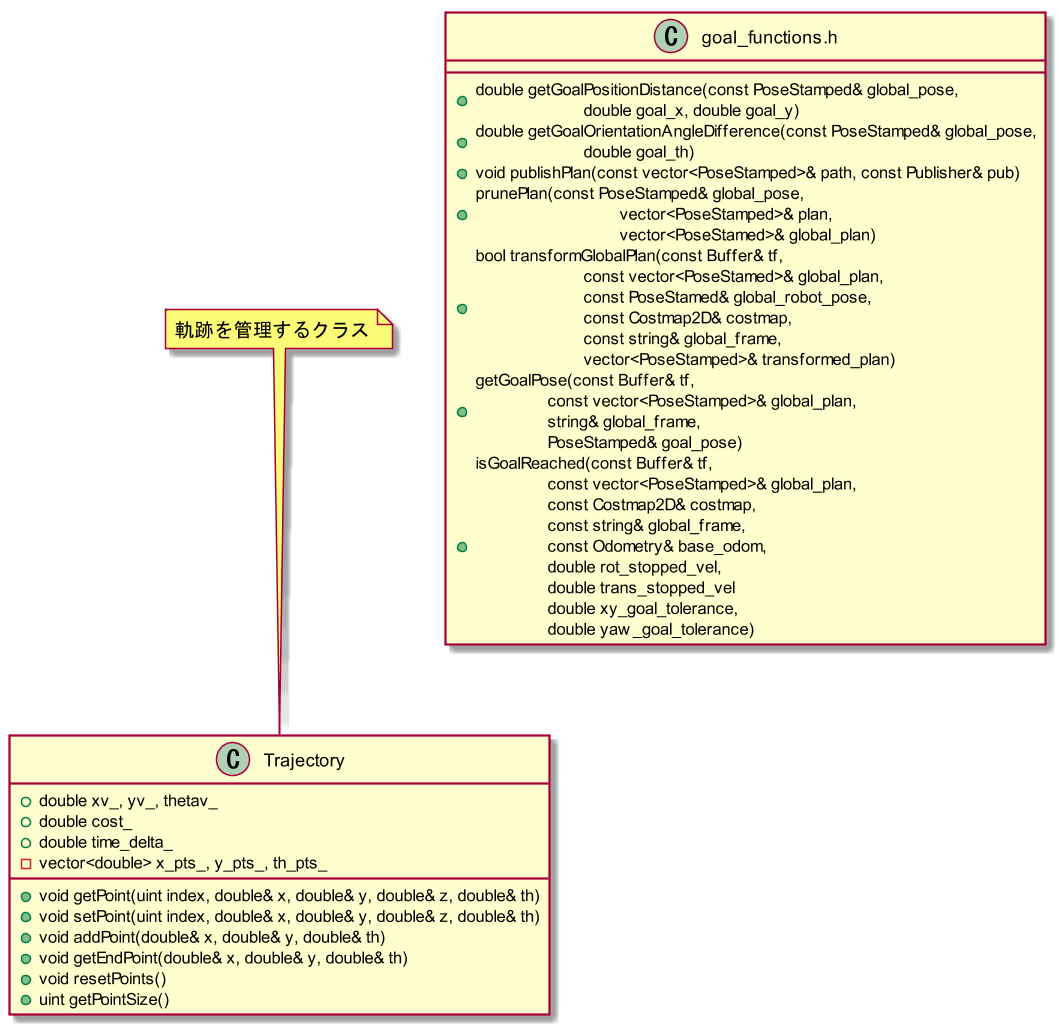

The diagram above was rendered by PlantUML. Its source (embedded in the PNG):
@startuml

scale 1.5

class "Trajectory" {
    +double xv_, yv_, thetav_
    +double cost_
    +double time_delta_
    -vector<double> x_pts_, y_pts_, th_pts_
    +void getPoint(uint index, double& x, double& y, double& z, double& th)
    +void setPoint(uint index, double& x, double& y, double& z, double& th)
    +void addPoint(double& x, double& y, double& th)
    +void getEndPoint(double& x, double& y, double& th)
    +void resetPoints()
    +uint getPointSize()
}
note top: 軌跡を管理するクラス

class goal_functions as "goal_functions.h" {
    +double getGoalPositionDistance(const PoseStamped& global_pose,\n\t\t\tdouble goal_x, double goal_y)
    +double getGoalOrientationAngleDifference(const PoseStamped& global_pose,\n\t\t\tdouble goal_th)
    +void publishPlan(const vector<PoseStamped>& path, const Publisher& pub)
    +prunePlan(const PoseStamped& global_pose,\n\t\t\t\tvector<PoseStamped>& plan,\n\t\t\t\tvector<PoseStamed>& global_plan)
    +bool transformGlobalPlan(const Buffer& tf,\n\t\t\tconst vector<PoseStamed>& global_plan,\n\t\t\tconst PoseStamed& global_robot_pose,\n\t\t\tconst Costmap2D& costmap,\n\t\t\tconst string& global_frame,\n\t\t\tvector<PoseStamped>& transformed_plan)
    +getGoalPose(const Buffer& tf,\n\t\tconst vector<PoseStamped>& global_plan,\n\t\tstring& global_frame,\n\t\tPoseStamped& goal_pose)
    +isGoalReached(const Buffer& tf,\n\t\tconst vector<PoseStamped>& global_plan,\n\t\tconst Costmap2D& costmap,\n\t\tconst string& global_frame,\n\t\tconst Odometry& base_odom,\n\t\tdouble rot_stopped_vel,\n\t\tdouble trans_stopped_vel\n\t\tdouble xy_goal_tolerance,\n\t\tdouble yaw_goal_tolerance)
}

@enduml